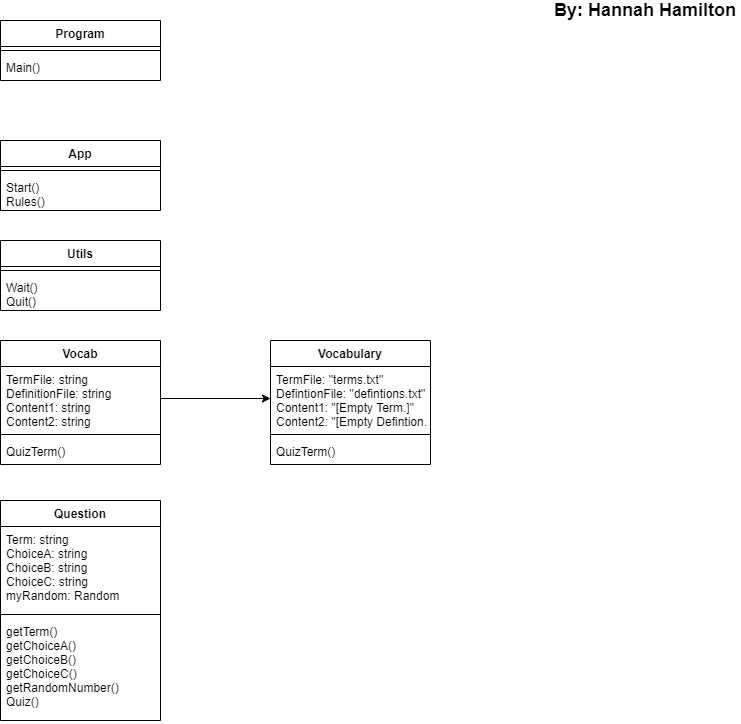

The diagram above was exported from draw.io. Its source (the exported page's mxGraphModel, read from the mxfile embedded in the PNG):
<mxGraphModel dx="1422" dy="794" grid="1" gridSize="10" guides="1" tooltips="1" connect="1" arrows="1" fold="1" page="1" pageScale="1" pageWidth="827" pageHeight="1169" math="0" shadow="0">
  <root>
    <mxCell id="WIyWlLk6GJQsqaUBKTNV-0" />
    <mxCell id="WIyWlLk6GJQsqaUBKTNV-1" parent="WIyWlLk6GJQsqaUBKTNV-0" />
    <mxCell id="UzRI593HvJK8IM7ll4PE-0" value="App" style="swimlane;fontStyle=1;align=center;verticalAlign=top;childLayout=stackLayout;horizontal=1;startSize=26;horizontalStack=0;resizeParent=1;resizeParentMax=0;resizeLast=0;collapsible=1;marginBottom=0;" parent="WIyWlLk6GJQsqaUBKTNV-1" vertex="1">
      <mxGeometry x="40" y="160" width="160" height="70" as="geometry" />
    </mxCell>
    <mxCell id="UzRI593HvJK8IM7ll4PE-2" value="" style="line;strokeWidth=1;fillColor=none;align=left;verticalAlign=middle;spacingTop=-1;spacingLeft=3;spacingRight=3;rotatable=0;labelPosition=right;points=[];portConstraint=eastwest;" parent="UzRI593HvJK8IM7ll4PE-0" vertex="1">
      <mxGeometry y="26" width="160" height="8" as="geometry" />
    </mxCell>
    <mxCell id="UzRI593HvJK8IM7ll4PE-3" value="Start()&#10;Rules()" style="text;strokeColor=none;fillColor=none;align=left;verticalAlign=top;spacingLeft=4;spacingRight=4;overflow=hidden;rotatable=0;points=[[0,0.5],[1,0.5]];portConstraint=eastwest;" parent="UzRI593HvJK8IM7ll4PE-0" vertex="1">
      <mxGeometry y="34" width="160" height="36" as="geometry" />
    </mxCell>
    <mxCell id="UzRI593HvJK8IM7ll4PE-44" value="Program" style="swimlane;fontStyle=1;align=center;verticalAlign=top;childLayout=stackLayout;horizontal=1;startSize=26;horizontalStack=0;resizeParent=1;resizeParentMax=0;resizeLast=0;collapsible=1;marginBottom=0;" parent="WIyWlLk6GJQsqaUBKTNV-1" vertex="1">
      <mxGeometry x="40" y="40" width="160" height="60" as="geometry" />
    </mxCell>
    <mxCell id="UzRI593HvJK8IM7ll4PE-46" value="" style="line;strokeWidth=1;fillColor=none;align=left;verticalAlign=middle;spacingTop=-1;spacingLeft=3;spacingRight=3;rotatable=0;labelPosition=right;points=[];portConstraint=eastwest;" parent="UzRI593HvJK8IM7ll4PE-44" vertex="1">
      <mxGeometry y="26" width="160" height="8" as="geometry" />
    </mxCell>
    <mxCell id="UzRI593HvJK8IM7ll4PE-47" value="Main()" style="text;strokeColor=none;fillColor=none;align=left;verticalAlign=top;spacingLeft=4;spacingRight=4;overflow=hidden;rotatable=0;points=[[0,0.5],[1,0.5]];portConstraint=eastwest;" parent="UzRI593HvJK8IM7ll4PE-44" vertex="1">
      <mxGeometry y="34" width="160" height="26" as="geometry" />
    </mxCell>
    <mxCell id="t3az5ayIboaeENYU3h9r-0" value="By: Hannah Hamilton" style="text;html=1;strokeColor=none;fillColor=none;align=center;verticalAlign=middle;whiteSpace=wrap;rounded=0;fontSize=18;fontStyle=1" parent="WIyWlLk6GJQsqaUBKTNV-1" vertex="1">
      <mxGeometry x="590" y="20" width="190" height="20" as="geometry" />
    </mxCell>
    <mxCell id="aPuAVCJio10b5sr-lZCQ-0" value="Utils" style="swimlane;fontStyle=1;align=center;verticalAlign=top;childLayout=stackLayout;horizontal=1;startSize=26;horizontalStack=0;resizeParent=1;resizeParentMax=0;resizeLast=0;collapsible=1;marginBottom=0;" vertex="1" parent="WIyWlLk6GJQsqaUBKTNV-1">
      <mxGeometry x="40" y="260" width="160" height="70" as="geometry" />
    </mxCell>
    <mxCell id="aPuAVCJio10b5sr-lZCQ-2" value="" style="line;strokeWidth=1;fillColor=none;align=left;verticalAlign=middle;spacingTop=-1;spacingLeft=3;spacingRight=3;rotatable=0;labelPosition=right;points=[];portConstraint=eastwest;" vertex="1" parent="aPuAVCJio10b5sr-lZCQ-0">
      <mxGeometry y="26" width="160" height="8" as="geometry" />
    </mxCell>
    <mxCell id="aPuAVCJio10b5sr-lZCQ-3" value="Wait()&#10;Quit()" style="text;strokeColor=none;fillColor=none;align=left;verticalAlign=top;spacingLeft=4;spacingRight=4;overflow=hidden;rotatable=0;points=[[0,0.5],[1,0.5]];portConstraint=eastwest;" vertex="1" parent="aPuAVCJio10b5sr-lZCQ-0">
      <mxGeometry y="34" width="160" height="36" as="geometry" />
    </mxCell>
    <mxCell id="aPuAVCJio10b5sr-lZCQ-5" value="Vocab" style="swimlane;fontStyle=1;align=center;verticalAlign=top;childLayout=stackLayout;horizontal=1;startSize=26;horizontalStack=0;resizeParent=1;resizeParentMax=0;resizeLast=0;collapsible=1;marginBottom=0;" vertex="1" parent="WIyWlLk6GJQsqaUBKTNV-1">
      <mxGeometry x="40" y="360" width="160" height="124" as="geometry" />
    </mxCell>
    <mxCell id="aPuAVCJio10b5sr-lZCQ-6" value="TermFile: string&#10;DefinitionFile: string&#10;Content1: string&#10;Content2: string" style="text;strokeColor=none;fillColor=none;align=left;verticalAlign=top;spacingLeft=4;spacingRight=4;overflow=hidden;rotatable=0;points=[[0,0.5],[1,0.5]];portConstraint=eastwest;" vertex="1" parent="aPuAVCJio10b5sr-lZCQ-5">
      <mxGeometry y="26" width="160" height="64" as="geometry" />
    </mxCell>
    <mxCell id="aPuAVCJio10b5sr-lZCQ-7" value="" style="line;strokeWidth=1;fillColor=none;align=left;verticalAlign=middle;spacingTop=-1;spacingLeft=3;spacingRight=3;rotatable=0;labelPosition=right;points=[];portConstraint=eastwest;" vertex="1" parent="aPuAVCJio10b5sr-lZCQ-5">
      <mxGeometry y="90" width="160" height="8" as="geometry" />
    </mxCell>
    <mxCell id="aPuAVCJio10b5sr-lZCQ-8" value="QuizTerm()&#10;" style="text;strokeColor=none;fillColor=none;align=left;verticalAlign=top;spacingLeft=4;spacingRight=4;overflow=hidden;rotatable=0;points=[[0,0.5],[1,0.5]];portConstraint=eastwest;" vertex="1" parent="aPuAVCJio10b5sr-lZCQ-5">
      <mxGeometry y="98" width="160" height="26" as="geometry" />
    </mxCell>
    <mxCell id="aPuAVCJio10b5sr-lZCQ-9" value="Vocabulary" style="swimlane;fontStyle=1;align=center;verticalAlign=top;childLayout=stackLayout;horizontal=1;startSize=26;horizontalStack=0;resizeParent=1;resizeParentMax=0;resizeLast=0;collapsible=1;marginBottom=0;" vertex="1" parent="WIyWlLk6GJQsqaUBKTNV-1">
      <mxGeometry x="310" y="360" width="160" height="124" as="geometry" />
    </mxCell>
    <mxCell id="aPuAVCJio10b5sr-lZCQ-10" value="TermFile: &quot;terms.txt&quot;&#10;DefintionFile: &quot;defintions.txt&quot;&#10;Content1: &quot;[Empty Term.]&quot;&#10;Content2: &quot;[Empty Defintion.]&quot;" style="text;strokeColor=none;fillColor=none;align=left;verticalAlign=top;spacingLeft=4;spacingRight=4;overflow=hidden;rotatable=0;points=[[0,0.5],[1,0.5]];portConstraint=eastwest;" vertex="1" parent="aPuAVCJio10b5sr-lZCQ-9">
      <mxGeometry y="26" width="160" height="64" as="geometry" />
    </mxCell>
    <mxCell id="aPuAVCJio10b5sr-lZCQ-11" value="" style="line;strokeWidth=1;fillColor=none;align=left;verticalAlign=middle;spacingTop=-1;spacingLeft=3;spacingRight=3;rotatable=0;labelPosition=right;points=[];portConstraint=eastwest;" vertex="1" parent="aPuAVCJio10b5sr-lZCQ-9">
      <mxGeometry y="90" width="160" height="8" as="geometry" />
    </mxCell>
    <mxCell id="aPuAVCJio10b5sr-lZCQ-12" value="QuizTerm()" style="text;strokeColor=none;fillColor=none;align=left;verticalAlign=top;spacingLeft=4;spacingRight=4;overflow=hidden;rotatable=0;points=[[0,0.5],[1,0.5]];portConstraint=eastwest;" vertex="1" parent="aPuAVCJio10b5sr-lZCQ-9">
      <mxGeometry y="98" width="160" height="26" as="geometry" />
    </mxCell>
    <mxCell id="aPuAVCJio10b5sr-lZCQ-13" style="edgeStyle=orthogonalEdgeStyle;rounded=0;orthogonalLoop=1;jettySize=auto;html=1;exitX=1;exitY=0.5;exitDx=0;exitDy=0;entryX=0;entryY=0.5;entryDx=0;entryDy=0;" edge="1" parent="WIyWlLk6GJQsqaUBKTNV-1" source="aPuAVCJio10b5sr-lZCQ-6" target="aPuAVCJio10b5sr-lZCQ-10">
      <mxGeometry relative="1" as="geometry" />
    </mxCell>
    <mxCell id="aPuAVCJio10b5sr-lZCQ-14" value="Question" style="swimlane;fontStyle=1;align=center;verticalAlign=top;childLayout=stackLayout;horizontal=1;startSize=26;horizontalStack=0;resizeParent=1;resizeParentMax=0;resizeLast=0;collapsible=1;marginBottom=0;" vertex="1" parent="WIyWlLk6GJQsqaUBKTNV-1">
      <mxGeometry x="40" y="520" width="160" height="220" as="geometry" />
    </mxCell>
    <mxCell id="aPuAVCJio10b5sr-lZCQ-15" value="Term: string&#10;ChoiceA: string&#10;ChoiceB: string&#10;ChoiceC: string&#10;myRandom: Random" style="text;strokeColor=none;fillColor=none;align=left;verticalAlign=top;spacingLeft=4;spacingRight=4;overflow=hidden;rotatable=0;points=[[0,0.5],[1,0.5]];portConstraint=eastwest;" vertex="1" parent="aPuAVCJio10b5sr-lZCQ-14">
      <mxGeometry y="26" width="160" height="84" as="geometry" />
    </mxCell>
    <mxCell id="aPuAVCJio10b5sr-lZCQ-16" value="" style="line;strokeWidth=1;fillColor=none;align=left;verticalAlign=middle;spacingTop=-1;spacingLeft=3;spacingRight=3;rotatable=0;labelPosition=right;points=[];portConstraint=eastwest;" vertex="1" parent="aPuAVCJio10b5sr-lZCQ-14">
      <mxGeometry y="110" width="160" height="8" as="geometry" />
    </mxCell>
    <mxCell id="aPuAVCJio10b5sr-lZCQ-17" value="getTerm()&#10;getChoiceA()&#10;getChoiceB()&#10;getChoiceC()&#10;getRandomNumber()&#10;Quiz()" style="text;strokeColor=none;fillColor=none;align=left;verticalAlign=top;spacingLeft=4;spacingRight=4;overflow=hidden;rotatable=0;points=[[0,0.5],[1,0.5]];portConstraint=eastwest;" vertex="1" parent="aPuAVCJio10b5sr-lZCQ-14">
      <mxGeometry y="118" width="160" height="102" as="geometry" />
    </mxCell>
  </root>
</mxGraphModel>